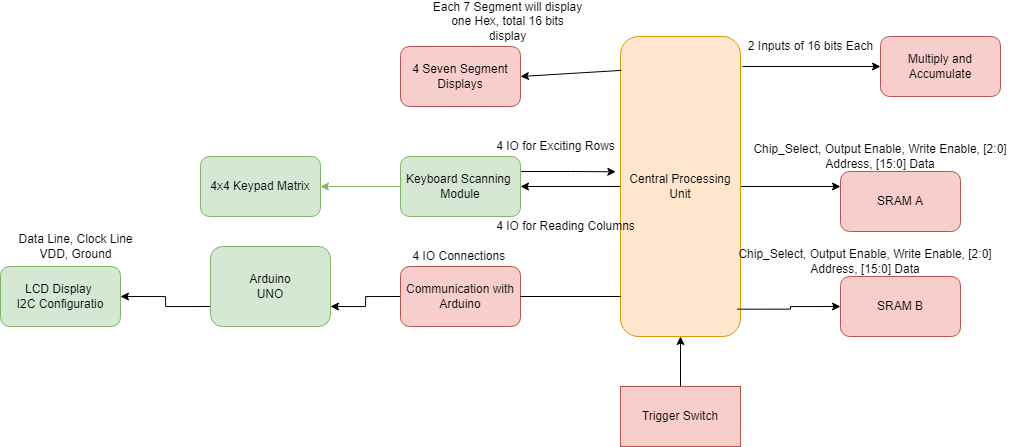

The diagram above was exported from draw.io. Its source (the exported page's mxGraphModel, read from the mxfile embedded in the PNG):
<mxGraphModel dx="2272" dy="727" grid="1" gridSize="10" guides="1" tooltips="1" connect="1" arrows="1" fold="1" page="1" pageScale="1" pageWidth="850" pageHeight="1100" math="0" shadow="0">
  <root>
    <mxCell id="0" />
    <mxCell id="1" parent="0" />
    <mxCell id="SxusTZwk_P3SInXoOv96-19" style="edgeStyle=orthogonalEdgeStyle;rounded=0;orthogonalLoop=1;jettySize=auto;html=1;exitX=1;exitY=0.25;exitDx=0;exitDy=0;entryX=-0.039;entryY=0.451;entryDx=0;entryDy=0;entryPerimeter=0;" edge="1" parent="1" source="SxusTZwk_P3SInXoOv96-2" target="SxusTZwk_P3SInXoOv96-6">
      <mxGeometry relative="1" as="geometry" />
    </mxCell>
    <mxCell id="SxusTZwk_P3SInXoOv96-40" style="edgeStyle=orthogonalEdgeStyle;rounded=0;orthogonalLoop=1;jettySize=auto;html=1;exitX=0;exitY=0.5;exitDx=0;exitDy=0;entryX=1;entryY=0.5;entryDx=0;entryDy=0;fillColor=#d5e8d4;strokeColor=#82b366;" edge="1" parent="1" source="SxusTZwk_P3SInXoOv96-2" target="SxusTZwk_P3SInXoOv96-39">
      <mxGeometry relative="1" as="geometry" />
    </mxCell>
    <mxCell id="SxusTZwk_P3SInXoOv96-2" value="Keyboard Scanning&amp;nbsp;&lt;br&gt;Module" style="rounded=1;whiteSpace=wrap;html=1;fillColor=#d5e8d4;strokeColor=#82b366;" vertex="1" parent="1">
      <mxGeometry x="110" y="250" width="120" height="60" as="geometry" />
    </mxCell>
    <mxCell id="SxusTZwk_P3SInXoOv96-3" value="SRAM A" style="rounded=1;whiteSpace=wrap;html=1;fillColor=#f8cecc;strokeColor=#b85450;" vertex="1" parent="1">
      <mxGeometry x="550" y="265" width="120" height="60" as="geometry" />
    </mxCell>
    <mxCell id="SxusTZwk_P3SInXoOv96-4" value="SRAM B" style="rounded=1;whiteSpace=wrap;html=1;fillColor=#f8cecc;strokeColor=#b85450;" vertex="1" parent="1">
      <mxGeometry x="550" y="370" width="120" height="60" as="geometry" />
    </mxCell>
    <mxCell id="SxusTZwk_P3SInXoOv96-5" value="4 Seven Segment Displays" style="rounded=1;whiteSpace=wrap;html=1;fillColor=#f8cecc;strokeColor=#b85450;" vertex="1" parent="1">
      <mxGeometry x="110" y="140" width="120" height="60" as="geometry" />
    </mxCell>
    <mxCell id="SxusTZwk_P3SInXoOv96-20" style="edgeStyle=orthogonalEdgeStyle;rounded=0;orthogonalLoop=1;jettySize=auto;html=1;exitX=0;exitY=0.5;exitDx=0;exitDy=0;entryX=1;entryY=0.5;entryDx=0;entryDy=0;" edge="1" parent="1" source="SxusTZwk_P3SInXoOv96-6" target="SxusTZwk_P3SInXoOv96-2">
      <mxGeometry relative="1" as="geometry" />
    </mxCell>
    <mxCell id="SxusTZwk_P3SInXoOv96-29" style="edgeStyle=orthogonalEdgeStyle;rounded=0;orthogonalLoop=1;jettySize=auto;html=1;exitX=1;exitY=0.5;exitDx=0;exitDy=0;entryX=0;entryY=0.25;entryDx=0;entryDy=0;" edge="1" parent="1" source="SxusTZwk_P3SInXoOv96-6" target="SxusTZwk_P3SInXoOv96-3">
      <mxGeometry relative="1" as="geometry" />
    </mxCell>
    <mxCell id="SxusTZwk_P3SInXoOv96-6" value="Central Processing Unit" style="rounded=1;whiteSpace=wrap;html=1;fillColor=#ffe6cc;strokeColor=#d79b00;" vertex="1" parent="1">
      <mxGeometry x="330" y="130" width="120" height="300" as="geometry" />
    </mxCell>
    <mxCell id="SxusTZwk_P3SInXoOv96-7" value="Multiply and Accumulate" style="rounded=1;whiteSpace=wrap;html=1;fillColor=#f8cecc;strokeColor=#b85450;" vertex="1" parent="1">
      <mxGeometry x="590" y="130" width="120" height="60" as="geometry" />
    </mxCell>
    <mxCell id="SxusTZwk_P3SInXoOv96-13" style="edgeStyle=orthogonalEdgeStyle;rounded=0;orthogonalLoop=1;jettySize=auto;html=1;exitX=0;exitY=0.5;exitDx=0;exitDy=0;entryX=1;entryY=0.75;entryDx=0;entryDy=0;" edge="1" parent="1" source="SxusTZwk_P3SInXoOv96-8" target="SxusTZwk_P3SInXoOv96-12">
      <mxGeometry relative="1" as="geometry" />
    </mxCell>
    <mxCell id="SxusTZwk_P3SInXoOv96-8" value="Communication with Arduino" style="rounded=1;whiteSpace=wrap;html=1;fillColor=#f8cecc;strokeColor=#b85450;" vertex="1" parent="1">
      <mxGeometry x="110" y="360" width="120" height="60" as="geometry" />
    </mxCell>
    <mxCell id="SxusTZwk_P3SInXoOv96-10" value="" style="endArrow=none;html=1;rounded=0;entryX=1;entryY=0.5;entryDx=0;entryDy=0;" edge="1" parent="1" target="SxusTZwk_P3SInXoOv96-8">
      <mxGeometry width="50" height="50" relative="1" as="geometry">
        <mxPoint x="330" y="390" as="sourcePoint" />
        <mxPoint x="430" y="300" as="targetPoint" />
      </mxGeometry>
    </mxCell>
    <mxCell id="SxusTZwk_P3SInXoOv96-11" value="4 IO Connections&amp;nbsp;" style="text;html=1;align=center;verticalAlign=middle;resizable=0;points=[];autosize=1;strokeColor=none;fillColor=none;" vertex="1" parent="1">
      <mxGeometry x="115" y="340" width="110" height="20" as="geometry" />
    </mxCell>
    <mxCell id="SxusTZwk_P3SInXoOv96-15" style="edgeStyle=orthogonalEdgeStyle;rounded=0;orthogonalLoop=1;jettySize=auto;html=1;exitX=0;exitY=0.75;exitDx=0;exitDy=0;entryX=1;entryY=0.5;entryDx=0;entryDy=0;" edge="1" parent="1" source="SxusTZwk_P3SInXoOv96-12" target="SxusTZwk_P3SInXoOv96-14">
      <mxGeometry relative="1" as="geometry" />
    </mxCell>
    <mxCell id="SxusTZwk_P3SInXoOv96-12" value="Arduino&lt;br&gt;UNO" style="rounded=1;whiteSpace=wrap;html=1;fillColor=#d5e8d4;strokeColor=#82b366;" vertex="1" parent="1">
      <mxGeometry x="-80" y="340" width="120" height="80" as="geometry" />
    </mxCell>
    <mxCell id="SxusTZwk_P3SInXoOv96-14" value="LCD Display&amp;nbsp;&lt;br&gt;I2C Configuratio" style="rounded=1;whiteSpace=wrap;html=1;fillColor=#d5e8d4;strokeColor=#82b366;" vertex="1" parent="1">
      <mxGeometry x="-290" y="360" width="120" height="60" as="geometry" />
    </mxCell>
    <mxCell id="SxusTZwk_P3SInXoOv96-16" value="Data Line, Clock Line&lt;br&gt;VDD, Ground" style="text;html=1;align=center;verticalAlign=middle;resizable=0;points=[];autosize=1;strokeColor=none;fillColor=none;" vertex="1" parent="1">
      <mxGeometry x="-280" y="325" width="130" height="30" as="geometry" />
    </mxCell>
    <mxCell id="SxusTZwk_P3SInXoOv96-21" value="4 IO for Exciting Rows" style="text;html=1;align=center;verticalAlign=middle;resizable=0;points=[];autosize=1;strokeColor=none;fillColor=none;" vertex="1" parent="1">
      <mxGeometry x="200" y="230" width="130" height="20" as="geometry" />
    </mxCell>
    <mxCell id="SxusTZwk_P3SInXoOv96-22" value="4 IO for Reading Columns" style="text;html=1;align=center;verticalAlign=middle;resizable=0;points=[];autosize=1;strokeColor=none;fillColor=none;" vertex="1" parent="1">
      <mxGeometry x="200" y="310" width="150" height="20" as="geometry" />
    </mxCell>
    <mxCell id="SxusTZwk_P3SInXoOv96-24" value="" style="endArrow=classic;html=1;rounded=0;exitX=0.006;exitY=0.113;exitDx=0;exitDy=0;exitPerimeter=0;entryX=1;entryY=0.5;entryDx=0;entryDy=0;" edge="1" parent="1" source="SxusTZwk_P3SInXoOv96-6" target="SxusTZwk_P3SInXoOv96-5">
      <mxGeometry width="50" height="50" relative="1" as="geometry">
        <mxPoint x="200" y="330" as="sourcePoint" />
        <mxPoint x="250" y="280" as="targetPoint" />
      </mxGeometry>
    </mxCell>
    <mxCell id="SxusTZwk_P3SInXoOv96-27" value="" style="endArrow=classic;html=1;rounded=0;entryX=0;entryY=0.5;entryDx=0;entryDy=0;exitX=1.017;exitY=0.1;exitDx=0;exitDy=0;exitPerimeter=0;" edge="1" parent="1" source="SxusTZwk_P3SInXoOv96-6" target="SxusTZwk_P3SInXoOv96-7">
      <mxGeometry width="50" height="50" relative="1" as="geometry">
        <mxPoint x="470" y="330" as="sourcePoint" />
        <mxPoint x="520" y="280" as="targetPoint" />
      </mxGeometry>
    </mxCell>
    <mxCell id="SxusTZwk_P3SInXoOv96-28" value="2 Inputs of 16 bits Each" style="text;html=1;align=center;verticalAlign=middle;resizable=0;points=[];autosize=1;strokeColor=none;fillColor=none;" vertex="1" parent="1">
      <mxGeometry x="450" y="130" width="140" height="20" as="geometry" />
    </mxCell>
    <mxCell id="SxusTZwk_P3SInXoOv96-32" value="Chip_Select, Output Enable, Write Enable, [2:0] Address, [15:0] Data" style="text;html=1;strokeColor=none;fillColor=none;align=center;verticalAlign=middle;whiteSpace=wrap;rounded=0;" vertex="1" parent="1">
      <mxGeometry x="440" y="340" width="270" height="30" as="geometry" />
    </mxCell>
    <mxCell id="SxusTZwk_P3SInXoOv96-33" value="Chip_Select, Output Enable, Write Enable, [2:0] Address, [15:0] Data" style="text;html=1;strokeColor=none;fillColor=none;align=center;verticalAlign=middle;whiteSpace=wrap;rounded=0;" vertex="1" parent="1">
      <mxGeometry x="455" y="235" width="270" height="30" as="geometry" />
    </mxCell>
    <mxCell id="SxusTZwk_P3SInXoOv96-34" style="edgeStyle=orthogonalEdgeStyle;rounded=0;orthogonalLoop=1;jettySize=auto;html=1;exitX=0.972;exitY=0.909;exitDx=0;exitDy=0;entryX=0;entryY=0.5;entryDx=0;entryDy=0;exitPerimeter=0;" edge="1" parent="1" source="SxusTZwk_P3SInXoOv96-6" target="SxusTZwk_P3SInXoOv96-4">
      <mxGeometry relative="1" as="geometry">
        <mxPoint x="460" y="290" as="sourcePoint" />
        <mxPoint x="560" y="290" as="targetPoint" />
      </mxGeometry>
    </mxCell>
    <mxCell id="SxusTZwk_P3SInXoOv96-36" value="Each 7 Segment will display one Hex, total 16 bits display" style="text;html=1;strokeColor=none;fillColor=none;align=center;verticalAlign=middle;whiteSpace=wrap;rounded=0;" vertex="1" parent="1">
      <mxGeometry x="140" y="100" width="155" height="30" as="geometry" />
    </mxCell>
    <mxCell id="SxusTZwk_P3SInXoOv96-38" style="edgeStyle=orthogonalEdgeStyle;rounded=0;orthogonalLoop=1;jettySize=auto;html=1;exitX=0.5;exitY=0;exitDx=0;exitDy=0;entryX=0.5;entryY=1;entryDx=0;entryDy=0;" edge="1" parent="1" source="SxusTZwk_P3SInXoOv96-37" target="SxusTZwk_P3SInXoOv96-6">
      <mxGeometry relative="1" as="geometry" />
    </mxCell>
    <mxCell id="SxusTZwk_P3SInXoOv96-37" value="Trigger Switch" style="rounded=0;whiteSpace=wrap;html=1;fillColor=#f8cecc;strokeColor=#b85450;" vertex="1" parent="1">
      <mxGeometry x="330" y="480" width="120" height="60" as="geometry" />
    </mxCell>
    <mxCell id="SxusTZwk_P3SInXoOv96-39" value="4x4 Keypad Matrix" style="rounded=1;whiteSpace=wrap;html=1;fillColor=#d5e8d4;strokeColor=#82b366;" vertex="1" parent="1">
      <mxGeometry x="-90" y="250" width="120" height="60" as="geometry" />
    </mxCell>
  </root>
</mxGraphModel>